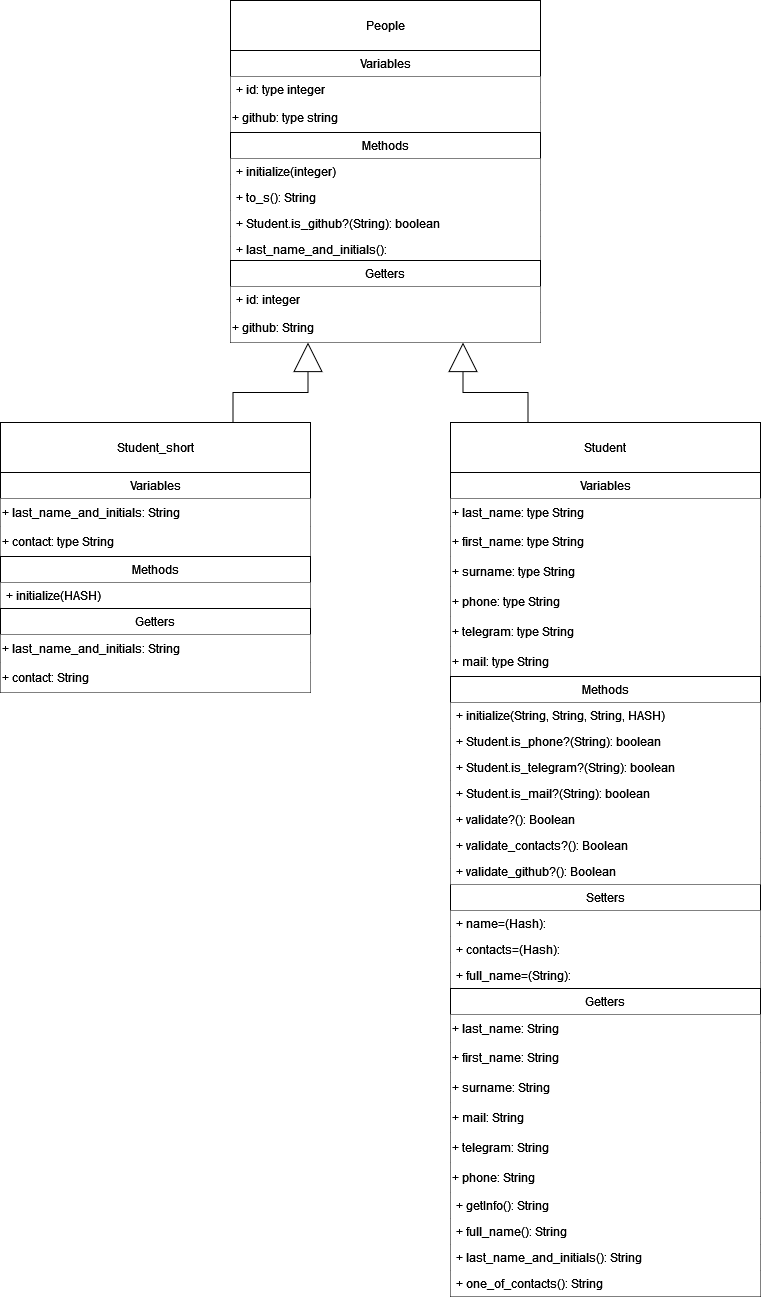

The diagram above was exported from draw.io. Its source (the exported page's mxGraphModel, read from the mxfile embedded in the PNG):
<mxGraphModel dx="1593" dy="1985" grid="1" gridSize="10" guides="1" tooltips="1" connect="1" arrows="1" fold="1" page="1" pageScale="1" pageWidth="827" pageHeight="1169" math="0" shadow="0">
  <root>
    <mxCell id="WIyWlLk6GJQsqaUBKTNV-0" />
    <mxCell id="WIyWlLk6GJQsqaUBKTNV-1" parent="WIyWlLk6GJQsqaUBKTNV-0" />
    <mxCell id="MiaoEslwnDC0HaxnR82l-1" value="Setters" style="swimlane;fontStyle=0;childLayout=stackLayout;horizontal=1;startSize=26;fillColor=default;horizontalStack=0;resizeParent=1;resizeParentMax=0;resizeLast=0;collapsible=1;marginBottom=0;whiteSpace=wrap;html=1;" vertex="1" parent="WIyWlLk6GJQsqaUBKTNV-1">
      <mxGeometry x="450" y="544" width="310" height="104" as="geometry" />
    </mxCell>
    <mxCell id="MiaoEslwnDC0HaxnR82l-9" value="+ name=(Hash):" style="text;strokeColor=none;fillColor=#FFFFFF;align=left;verticalAlign=top;spacingLeft=4;spacingRight=4;overflow=hidden;rotatable=0;points=[[0,0.5],[1,0.5]];portConstraint=eastwest;whiteSpace=wrap;html=1;" vertex="1" parent="MiaoEslwnDC0HaxnR82l-1">
      <mxGeometry y="26" width="310" height="26" as="geometry" />
    </mxCell>
    <mxCell id="5jAwXLB0fAyGjwvj07IN-21" value="+ contacts=(Hash):" style="text;strokeColor=none;fillColor=#FFFFFF;align=left;verticalAlign=top;spacingLeft=4;spacingRight=4;overflow=hidden;rotatable=0;points=[[0,0.5],[1,0.5]];portConstraint=eastwest;whiteSpace=wrap;html=1;" parent="MiaoEslwnDC0HaxnR82l-1" vertex="1">
      <mxGeometry y="52" width="310" height="26" as="geometry" />
    </mxCell>
    <mxCell id="5jAwXLB0fAyGjwvj07IN-14" value="+ full_name=(String):" style="text;strokeColor=none;fillColor=#FFFFFF;align=left;verticalAlign=top;spacingLeft=4;spacingRight=4;overflow=hidden;rotatable=0;points=[[0,0.5],[1,0.5]];portConstraint=eastwest;whiteSpace=wrap;html=1;" parent="MiaoEslwnDC0HaxnR82l-1" vertex="1">
      <mxGeometry y="78" width="310" height="26" as="geometry" />
    </mxCell>
    <mxCell id="MiaoEslwnDC0HaxnR82l-5" value="Getters" style="swimlane;fontStyle=0;childLayout=stackLayout;horizontal=1;startSize=26;fillColor=default;horizontalStack=0;resizeParent=1;resizeParentMax=0;resizeLast=0;collapsible=1;marginBottom=0;whiteSpace=wrap;html=1;" vertex="1" parent="WIyWlLk6GJQsqaUBKTNV-1">
      <mxGeometry x="450" y="648" width="310" height="308" as="geometry" />
    </mxCell>
    <mxCell id="MiaoEslwnDC0HaxnR82l-20" value="&lt;div&gt;+ last_name: String&lt;br&gt;&lt;/div&gt;" style="text;html=1;align=left;verticalAlign=middle;whiteSpace=wrap;rounded=0;fillColor=#FFFFFF;" vertex="1" parent="MiaoEslwnDC0HaxnR82l-5">
      <mxGeometry y="26" width="310" height="28" as="geometry" />
    </mxCell>
    <mxCell id="MiaoEslwnDC0HaxnR82l-21" value="&lt;div&gt;+ first_name: String&lt;br&gt;&lt;/div&gt;" style="text;html=1;align=left;verticalAlign=middle;whiteSpace=wrap;rounded=0;fillColor=#FFFFFF;" vertex="1" parent="MiaoEslwnDC0HaxnR82l-5">
      <mxGeometry y="54" width="310" height="30" as="geometry" />
    </mxCell>
    <mxCell id="MiaoEslwnDC0HaxnR82l-22" value="&lt;div&gt;+ surname: String&lt;br&gt;&lt;/div&gt;" style="text;html=1;align=left;verticalAlign=middle;whiteSpace=wrap;rounded=0;fillColor=#FFFFFF;" vertex="1" parent="MiaoEslwnDC0HaxnR82l-5">
      <mxGeometry y="84" width="310" height="30" as="geometry" />
    </mxCell>
    <mxCell id="MiaoEslwnDC0HaxnR82l-25" value="&lt;div&gt;+ mail: String&lt;br&gt;&lt;/div&gt;" style="text;html=1;align=left;verticalAlign=middle;whiteSpace=wrap;rounded=0;fillColor=#FFFFFF;" vertex="1" parent="MiaoEslwnDC0HaxnR82l-5">
      <mxGeometry y="114" width="310" height="30" as="geometry" />
    </mxCell>
    <mxCell id="MiaoEslwnDC0HaxnR82l-24" value="&lt;div&gt;+ telegram: String&lt;br&gt;&lt;/div&gt;" style="text;html=1;align=left;verticalAlign=middle;whiteSpace=wrap;rounded=0;fillColor=#FFFFFF;" vertex="1" parent="MiaoEslwnDC0HaxnR82l-5">
      <mxGeometry y="144" width="310" height="30" as="geometry" />
    </mxCell>
    <mxCell id="MiaoEslwnDC0HaxnR82l-23" value="&lt;div&gt;+ phone: String&lt;br&gt;&lt;/div&gt;" style="text;html=1;align=left;verticalAlign=middle;whiteSpace=wrap;rounded=0;fillColor=#FFFFFF;" vertex="1" parent="MiaoEslwnDC0HaxnR82l-5">
      <mxGeometry y="174" width="310" height="30" as="geometry" />
    </mxCell>
    <mxCell id="5jAwXLB0fAyGjwvj07IN-22" value="+ getInfo(): String" style="text;strokeColor=none;fillColor=#FFFFFF;align=left;verticalAlign=top;spacingLeft=4;spacingRight=4;overflow=hidden;rotatable=0;points=[[0,0.5],[1,0.5]];portConstraint=eastwest;whiteSpace=wrap;html=1;" parent="MiaoEslwnDC0HaxnR82l-5" vertex="1">
      <mxGeometry y="204" width="310" height="26" as="geometry" />
    </mxCell>
    <mxCell id="5jAwXLB0fAyGjwvj07IN-15" value="+ full_name(): String" style="text;strokeColor=none;fillColor=#FFFFFF;align=left;verticalAlign=top;spacingLeft=4;spacingRight=4;overflow=hidden;rotatable=0;points=[[0,0.5],[1,0.5]];portConstraint=eastwest;whiteSpace=wrap;html=1;" parent="MiaoEslwnDC0HaxnR82l-5" vertex="1">
      <mxGeometry y="230" width="310" height="26" as="geometry" />
    </mxCell>
    <mxCell id="5jAwXLB0fAyGjwvj07IN-23" value="+ last_name_and_initials(): String" style="text;strokeColor=none;fillColor=#FFFFFF;align=left;verticalAlign=top;spacingLeft=4;spacingRight=4;overflow=hidden;rotatable=0;points=[[0,0.5],[1,0.5]];portConstraint=eastwest;whiteSpace=wrap;html=1;" parent="MiaoEslwnDC0HaxnR82l-5" vertex="1">
      <mxGeometry y="256" width="310" height="26" as="geometry" />
    </mxCell>
    <mxCell id="5jAwXLB0fAyGjwvj07IN-24" value="+ one_of_contacts(): String" style="text;strokeColor=none;fillColor=#FFFFFF;align=left;verticalAlign=top;spacingLeft=4;spacingRight=4;overflow=hidden;rotatable=0;points=[[0,0.5],[1,0.5]];portConstraint=eastwest;whiteSpace=wrap;html=1;" parent="MiaoEslwnDC0HaxnR82l-5" vertex="1">
      <mxGeometry y="282" width="310" height="26" as="geometry" />
    </mxCell>
    <mxCell id="MiaoEslwnDC0HaxnR82l-72" style="edgeStyle=orthogonalEdgeStyle;rounded=0;orthogonalLoop=1;jettySize=auto;html=1;exitX=0.25;exitY=0;exitDx=0;exitDy=0;entryX=0.75;entryY=1;entryDx=0;entryDy=0;endSize=27;endArrow=block;endFill=0;" edge="1" parent="WIyWlLk6GJQsqaUBKTNV-1" source="MiaoEslwnDC0HaxnR82l-10" target="MiaoEslwnDC0HaxnR82l-66">
      <mxGeometry relative="1" as="geometry" />
    </mxCell>
    <mxCell id="MiaoEslwnDC0HaxnR82l-10" value="Student" style="html=1;whiteSpace=wrap;" vertex="1" parent="WIyWlLk6GJQsqaUBKTNV-1">
      <mxGeometry x="450" y="82" width="310" height="50" as="geometry" />
    </mxCell>
    <mxCell id="MiaoEslwnDC0HaxnR82l-11" value="Variables" style="swimlane;fontStyle=0;childLayout=stackLayout;horizontal=1;startSize=26;fillColor=default;horizontalStack=0;resizeParent=1;resizeParentMax=0;resizeLast=0;collapsible=1;marginBottom=0;whiteSpace=wrap;html=1;" vertex="1" parent="WIyWlLk6GJQsqaUBKTNV-1">
      <mxGeometry x="450" y="132" width="310" height="204" as="geometry" />
    </mxCell>
    <mxCell id="5jAwXLB0fAyGjwvj07IN-5" value="&lt;div&gt;+ last_name: type String&lt;br&gt;&lt;/div&gt;" style="text;html=1;align=left;verticalAlign=middle;whiteSpace=wrap;rounded=0;fillColor=#FFFFFF;" parent="MiaoEslwnDC0HaxnR82l-11" vertex="1">
      <mxGeometry y="26" width="310" height="28" as="geometry" />
    </mxCell>
    <mxCell id="5jAwXLB0fAyGjwvj07IN-6" value="&lt;div&gt;+ first_name: type String&lt;br&gt;&lt;/div&gt;" style="text;html=1;align=left;verticalAlign=middle;whiteSpace=wrap;rounded=0;fillColor=#FFFFFF;" parent="MiaoEslwnDC0HaxnR82l-11" vertex="1">
      <mxGeometry y="54" width="310" height="30" as="geometry" />
    </mxCell>
    <mxCell id="5jAwXLB0fAyGjwvj07IN-8" value="&lt;div&gt;+ surname: type String&lt;br&gt;&lt;/div&gt;" style="text;html=1;align=left;verticalAlign=middle;whiteSpace=wrap;rounded=0;fillColor=#FFFFFF;" parent="MiaoEslwnDC0HaxnR82l-11" vertex="1">
      <mxGeometry y="84" width="310" height="30" as="geometry" />
    </mxCell>
    <mxCell id="5jAwXLB0fAyGjwvj07IN-7" value="&lt;div&gt;+ phone: type String&lt;br&gt;&lt;/div&gt;" style="text;html=1;align=left;verticalAlign=middle;whiteSpace=wrap;rounded=0;fillColor=#FFFFFF;" parent="MiaoEslwnDC0HaxnR82l-11" vertex="1">
      <mxGeometry y="114" width="310" height="30" as="geometry" />
    </mxCell>
    <mxCell id="5jAwXLB0fAyGjwvj07IN-9" value="&lt;div&gt;+ telegram: type String&lt;br&gt;&lt;/div&gt;" style="text;html=1;align=left;verticalAlign=middle;whiteSpace=wrap;rounded=0;fillColor=#FFFFFF;" parent="MiaoEslwnDC0HaxnR82l-11" vertex="1">
      <mxGeometry y="144" width="310" height="30" as="geometry" />
    </mxCell>
    <mxCell id="5jAwXLB0fAyGjwvj07IN-10" value="&lt;div&gt;+ mail: type String&lt;br&gt;&lt;/div&gt;" style="text;html=1;align=left;verticalAlign=middle;whiteSpace=wrap;rounded=0;fillColor=#FFFFFF;" parent="MiaoEslwnDC0HaxnR82l-11" vertex="1">
      <mxGeometry y="174" width="310" height="30" as="geometry" />
    </mxCell>
    <mxCell id="MiaoEslwnDC0HaxnR82l-71" style="edgeStyle=orthogonalEdgeStyle;rounded=0;orthogonalLoop=1;jettySize=auto;html=1;exitX=0.75;exitY=0;exitDx=0;exitDy=0;entryX=0.25;entryY=1;entryDx=0;entryDy=0;endArrow=block;endFill=0;endSize=27;" edge="1" parent="WIyWlLk6GJQsqaUBKTNV-1" source="MiaoEslwnDC0HaxnR82l-28" target="MiaoEslwnDC0HaxnR82l-66">
      <mxGeometry relative="1" as="geometry" />
    </mxCell>
    <mxCell id="MiaoEslwnDC0HaxnR82l-28" value="Student_short" style="html=1;whiteSpace=wrap;" vertex="1" parent="WIyWlLk6GJQsqaUBKTNV-1">
      <mxGeometry y="82" width="310" height="50" as="geometry" />
    </mxCell>
    <mxCell id="MiaoEslwnDC0HaxnR82l-33" value="Variables" style="swimlane;fontStyle=0;childLayout=stackLayout;horizontal=1;startSize=26;fillColor=default;horizontalStack=0;resizeParent=1;resizeParentMax=0;resizeLast=0;collapsible=1;marginBottom=0;whiteSpace=wrap;html=1;" vertex="1" parent="WIyWlLk6GJQsqaUBKTNV-1">
      <mxGeometry y="132" width="310" height="84" as="geometry" />
    </mxCell>
    <mxCell id="5jAwXLB0fAyGjwvj07IN-27" value="+ last_name_and_initials: String" style="text;html=1;align=left;verticalAlign=middle;whiteSpace=wrap;rounded=0;fillColor=#FFFFFF;" parent="MiaoEslwnDC0HaxnR82l-33" vertex="1">
      <mxGeometry y="26" width="310" height="28" as="geometry" />
    </mxCell>
    <mxCell id="5jAwXLB0fAyGjwvj07IN-32" value="&lt;div&gt;+ contact: type String&lt;br&gt;&lt;/div&gt;" style="text;html=1;align=left;verticalAlign=middle;whiteSpace=wrap;rounded=0;fillColor=#FFFFFF;" parent="MiaoEslwnDC0HaxnR82l-33" vertex="1">
      <mxGeometry y="54" width="310" height="30" as="geometry" />
    </mxCell>
    <mxCell id="MiaoEslwnDC0HaxnR82l-37" value="Methods" style="swimlane;fontStyle=0;childLayout=stackLayout;horizontal=1;startSize=26;fillColor=default;horizontalStack=0;resizeParent=1;resizeParentMax=0;resizeLast=0;collapsible=1;marginBottom=0;whiteSpace=wrap;html=1;" vertex="1" parent="WIyWlLk6GJQsqaUBKTNV-1">
      <mxGeometry y="216" width="310" height="52" as="geometry" />
    </mxCell>
    <mxCell id="5jAwXLB0fAyGjwvj07IN-35" value="+ initialize(HASH)" style="text;strokeColor=none;fillColor=#FFFFFF;align=left;verticalAlign=top;spacingLeft=4;spacingRight=4;overflow=hidden;rotatable=0;points=[[0,0.5],[1,0.5]];portConstraint=eastwest;whiteSpace=wrap;html=1;" parent="MiaoEslwnDC0HaxnR82l-37" vertex="1">
      <mxGeometry y="26" width="310" height="26" as="geometry" />
    </mxCell>
    <mxCell id="MiaoEslwnDC0HaxnR82l-48" value="People" style="html=1;whiteSpace=wrap;" vertex="1" parent="WIyWlLk6GJQsqaUBKTNV-1">
      <mxGeometry x="230" y="-340" width="310" height="50" as="geometry" />
    </mxCell>
    <mxCell id="MiaoEslwnDC0HaxnR82l-49" value="Variables" style="swimlane;fontStyle=0;childLayout=stackLayout;horizontal=1;startSize=26;fillColor=default;horizontalStack=0;resizeParent=1;resizeParentMax=0;resizeLast=0;collapsible=1;marginBottom=0;whiteSpace=wrap;html=1;" vertex="1" parent="WIyWlLk6GJQsqaUBKTNV-1">
      <mxGeometry x="230" y="-290" width="310" height="82" as="geometry" />
    </mxCell>
    <mxCell id="MiaoEslwnDC0HaxnR82l-53" value="&lt;div&gt;+ id: type integer&lt;/div&gt;" style="text;strokeColor=none;fillColor=#FFFFFF;align=left;verticalAlign=top;spacingLeft=4;spacingRight=4;overflow=hidden;rotatable=0;points=[[0,0.5],[1,0.5]];portConstraint=eastwest;whiteSpace=wrap;html=1;" vertex="1" parent="MiaoEslwnDC0HaxnR82l-49">
      <mxGeometry y="26" width="310" height="26" as="geometry" />
    </mxCell>
    <mxCell id="MiaoEslwnDC0HaxnR82l-64" value="&lt;div&gt;+ github: type string&lt;br&gt;&lt;/div&gt;" style="text;html=1;align=left;verticalAlign=middle;whiteSpace=wrap;rounded=0;fillColor=#FFFFFF;" vertex="1" parent="MiaoEslwnDC0HaxnR82l-49">
      <mxGeometry y="52" width="310" height="30" as="geometry" />
    </mxCell>
    <mxCell id="MiaoEslwnDC0HaxnR82l-54" value="Methods" style="swimlane;fontStyle=0;childLayout=stackLayout;horizontal=1;startSize=26;fillColor=default;horizontalStack=0;resizeParent=1;resizeParentMax=0;resizeLast=0;collapsible=1;marginBottom=0;whiteSpace=wrap;html=1;" vertex="1" parent="WIyWlLk6GJQsqaUBKTNV-1">
      <mxGeometry x="230" y="-208" width="310" height="130" as="geometry" />
    </mxCell>
    <mxCell id="MiaoEslwnDC0HaxnR82l-65" value="+ initialize(integer)" style="text;strokeColor=none;fillColor=#FFFFFF;align=left;verticalAlign=top;spacingLeft=4;spacingRight=4;overflow=hidden;rotatable=0;points=[[0,0.5],[1,0.5]];portConstraint=eastwest;whiteSpace=wrap;html=1;" vertex="1" parent="MiaoEslwnDC0HaxnR82l-54">
      <mxGeometry y="26" width="310" height="26" as="geometry" />
    </mxCell>
    <mxCell id="5jAwXLB0fAyGjwvj07IN-13" value="+ to_s(): String" style="text;strokeColor=none;fillColor=#FFFFFF;align=left;verticalAlign=top;spacingLeft=4;spacingRight=4;overflow=hidden;rotatable=0;points=[[0,0.5],[1,0.5]];portConstraint=eastwest;whiteSpace=wrap;html=1;" parent="MiaoEslwnDC0HaxnR82l-54" vertex="1">
      <mxGeometry y="52" width="310" height="26" as="geometry" />
    </mxCell>
    <mxCell id="5jAwXLB0fAyGjwvj07IN-19" value="+ Student.is_github?(String): boolean" style="text;strokeColor=none;fillColor=#FFFFFF;align=left;verticalAlign=top;spacingLeft=4;spacingRight=4;overflow=hidden;rotatable=0;points=[[0,0.5],[1,0.5]];portConstraint=eastwest;whiteSpace=wrap;html=1;" parent="MiaoEslwnDC0HaxnR82l-54" vertex="1">
      <mxGeometry y="78" width="310" height="26" as="geometry" />
    </mxCell>
    <mxCell id="MiaoEslwnDC0HaxnR82l-78" value="+ last_name_and_initials():" style="text;strokeColor=none;fillColor=#FFFFFF;align=left;verticalAlign=top;spacingLeft=4;spacingRight=4;overflow=hidden;rotatable=0;points=[[0,0.5],[1,0.5]];portConstraint=eastwest;whiteSpace=wrap;html=1;" vertex="1" parent="MiaoEslwnDC0HaxnR82l-54">
      <mxGeometry y="104" width="310" height="26" as="geometry" />
    </mxCell>
    <mxCell id="MiaoEslwnDC0HaxnR82l-58" value="Getters" style="swimlane;fontStyle=0;childLayout=stackLayout;horizontal=1;startSize=26;fillColor=default;horizontalStack=0;resizeParent=1;resizeParentMax=0;resizeLast=0;collapsible=1;marginBottom=0;whiteSpace=wrap;html=1;" vertex="1" parent="WIyWlLk6GJQsqaUBKTNV-1">
      <mxGeometry y="268" width="310" height="84" as="geometry" />
    </mxCell>
    <mxCell id="MiaoEslwnDC0HaxnR82l-62" value="+ last_name_and_initials: String" style="text;html=1;align=left;verticalAlign=middle;whiteSpace=wrap;rounded=0;fillColor=#FFFFFF;" vertex="1" parent="MiaoEslwnDC0HaxnR82l-58">
      <mxGeometry y="26" width="310" height="28" as="geometry" />
    </mxCell>
    <mxCell id="MiaoEslwnDC0HaxnR82l-63" value="&lt;div&gt;+ contact: String&lt;br&gt;&lt;/div&gt;" style="text;html=1;align=left;verticalAlign=middle;whiteSpace=wrap;rounded=0;fillColor=#FFFFFF;" vertex="1" parent="MiaoEslwnDC0HaxnR82l-58">
      <mxGeometry y="54" width="310" height="30" as="geometry" />
    </mxCell>
    <mxCell id="MiaoEslwnDC0HaxnR82l-66" value="Getters" style="swimlane;fontStyle=0;childLayout=stackLayout;horizontal=1;startSize=26;fillColor=default;horizontalStack=0;resizeParent=1;resizeParentMax=0;resizeLast=0;collapsible=1;marginBottom=0;whiteSpace=wrap;html=1;" vertex="1" parent="WIyWlLk6GJQsqaUBKTNV-1">
      <mxGeometry x="230" y="-80" width="310" height="82" as="geometry" />
    </mxCell>
    <mxCell id="MiaoEslwnDC0HaxnR82l-70" value="&lt;div&gt;+ id: integer&lt;/div&gt;" style="text;strokeColor=none;fillColor=#FFFFFF;align=left;verticalAlign=top;spacingLeft=4;spacingRight=4;overflow=hidden;rotatable=0;points=[[0,0.5],[1,0.5]];portConstraint=eastwest;whiteSpace=wrap;html=1;" vertex="1" parent="MiaoEslwnDC0HaxnR82l-66">
      <mxGeometry y="26" width="310" height="26" as="geometry" />
    </mxCell>
    <mxCell id="MiaoEslwnDC0HaxnR82l-75" value="&lt;div&gt;+ github: String&lt;br&gt;&lt;/div&gt;" style="text;html=1;align=left;verticalAlign=middle;whiteSpace=wrap;rounded=0;fillColor=#FFFFFF;" vertex="1" parent="MiaoEslwnDC0HaxnR82l-66">
      <mxGeometry y="52" width="310" height="30" as="geometry" />
    </mxCell>
    <mxCell id="MiaoEslwnDC0HaxnR82l-15" value="Methods" style="swimlane;fontStyle=0;childLayout=stackLayout;horizontal=1;startSize=26;fillColor=default;horizontalStack=0;resizeParent=1;resizeParentMax=0;resizeLast=0;collapsible=1;marginBottom=0;whiteSpace=wrap;html=1;" vertex="1" parent="WIyWlLk6GJQsqaUBKTNV-1">
      <mxGeometry x="450" y="336" width="310" height="208" as="geometry" />
    </mxCell>
    <mxCell id="5jAwXLB0fAyGjwvj07IN-4" value="+ initialize(String, String, String, HASH)" style="text;strokeColor=none;fillColor=#FFFFFF;align=left;verticalAlign=top;spacingLeft=4;spacingRight=4;overflow=hidden;rotatable=0;points=[[0,0.5],[1,0.5]];portConstraint=eastwest;whiteSpace=wrap;html=1;" parent="MiaoEslwnDC0HaxnR82l-15" vertex="1">
      <mxGeometry y="26" width="310" height="26" as="geometry" />
    </mxCell>
    <mxCell id="5jAwXLB0fAyGjwvj07IN-12" value="+ Student.is_phone?(String): boolean" style="text;strokeColor=none;fillColor=#FFFFFF;align=left;verticalAlign=top;spacingLeft=4;spacingRight=4;overflow=hidden;rotatable=0;points=[[0,0.5],[1,0.5]];portConstraint=eastwest;whiteSpace=wrap;html=1;" parent="MiaoEslwnDC0HaxnR82l-15" vertex="1">
      <mxGeometry y="52" width="310" height="26" as="geometry" />
    </mxCell>
    <mxCell id="5jAwXLB0fAyGjwvj07IN-17" value="+ Student.is_telegram?(String): boolean" style="text;strokeColor=none;fillColor=#FFFFFF;align=left;verticalAlign=top;spacingLeft=4;spacingRight=4;overflow=hidden;rotatable=0;points=[[0,0.5],[1,0.5]];portConstraint=eastwest;whiteSpace=wrap;html=1;" parent="MiaoEslwnDC0HaxnR82l-15" vertex="1">
      <mxGeometry y="78" width="310" height="26" as="geometry" />
    </mxCell>
    <mxCell id="5jAwXLB0fAyGjwvj07IN-18" value="+ Student.is_mail?(String): boolean" style="text;strokeColor=none;fillColor=#FFFFFF;align=left;verticalAlign=top;spacingLeft=4;spacingRight=4;overflow=hidden;rotatable=0;points=[[0,0.5],[1,0.5]];portConstraint=eastwest;whiteSpace=wrap;html=1;" parent="MiaoEslwnDC0HaxnR82l-15" vertex="1">
      <mxGeometry y="104" width="310" height="26" as="geometry" />
    </mxCell>
    <mxCell id="5jAwXLB0fAyGjwvj07IN-20" value="+ validate?(): Boolean" style="text;strokeColor=none;fillColor=#FFFFFF;align=left;verticalAlign=top;spacingLeft=4;spacingRight=4;overflow=hidden;rotatable=0;points=[[0,0.5],[1,0.5]];portConstraint=eastwest;whiteSpace=wrap;html=1;" parent="MiaoEslwnDC0HaxnR82l-15" vertex="1">
      <mxGeometry y="130" width="310" height="26" as="geometry" />
    </mxCell>
    <mxCell id="MiaoEslwnDC0HaxnR82l-73" value="+ validate_contacts?(): Boolean" style="text;strokeColor=none;fillColor=#FFFFFF;align=left;verticalAlign=top;spacingLeft=4;spacingRight=4;overflow=hidden;rotatable=0;points=[[0,0.5],[1,0.5]];portConstraint=eastwest;whiteSpace=wrap;html=1;" vertex="1" parent="MiaoEslwnDC0HaxnR82l-15">
      <mxGeometry y="156" width="310" height="26" as="geometry" />
    </mxCell>
    <mxCell id="MiaoEslwnDC0HaxnR82l-74" value="+ validate_github?(): Boolean" style="text;strokeColor=none;fillColor=#FFFFFF;align=left;verticalAlign=top;spacingLeft=4;spacingRight=4;overflow=hidden;rotatable=0;points=[[0,0.5],[1,0.5]];portConstraint=eastwest;whiteSpace=wrap;html=1;" vertex="1" parent="MiaoEslwnDC0HaxnR82l-15">
      <mxGeometry y="182" width="310" height="26" as="geometry" />
    </mxCell>
  </root>
</mxGraphModel>